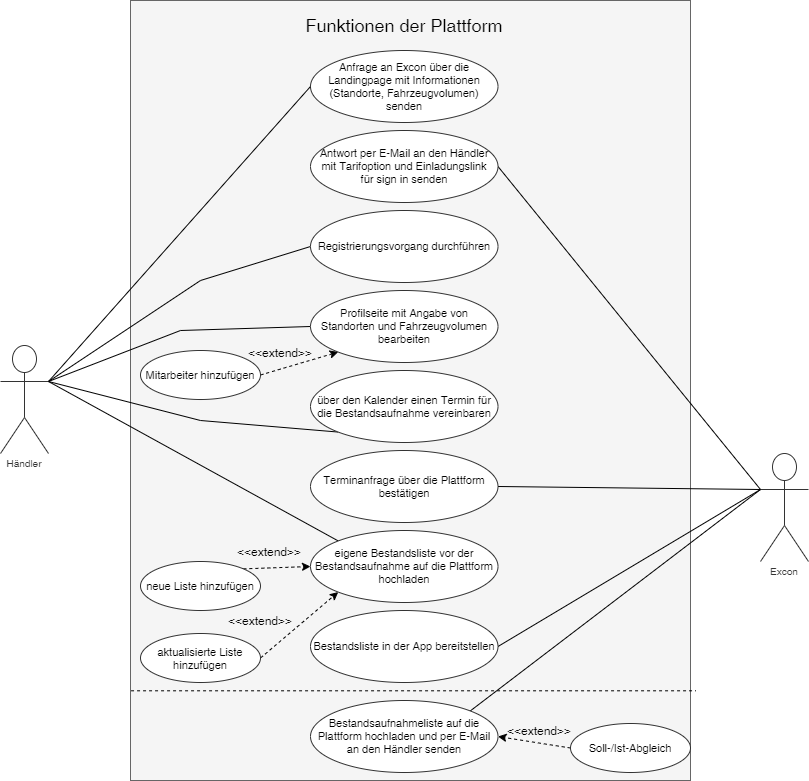

The diagram above was exported from draw.io. Its source (the exported page's mxGraphModel, read from the mxfile embedded in the PNG):
<mxGraphModel dx="1382" dy="922" grid="1" gridSize="10" guides="1" tooltips="1" connect="1" arrows="1" fold="1" page="1" pageScale="1" pageWidth="827" pageHeight="1169" math="0" shadow="0">
  <root>
    <mxCell id="0" />
    <mxCell id="1" parent="0" />
    <mxCell id="3zQdpS8_4o3go70QRPTR-34" value="" style="rounded=0;whiteSpace=wrap;html=1;fillColor=#f5f5f5;strokeColor=#666666;fontColor=#333333;" parent="1" vertex="1">
      <mxGeometry x="140" y="10" width="560" height="780" as="geometry" />
    </mxCell>
    <mxCell id="JinSfRl8T1s1uk3PsX0B-19" style="edgeStyle=none;rounded=0;orthogonalLoop=1;jettySize=auto;html=1;entryX=1;entryY=0.5;entryDx=0;entryDy=0;exitX=0;exitY=0.3333333333333333;exitDx=0;exitDy=0;exitPerimeter=0;endArrow=none;endFill=0;" parent="1" source="3zQdpS8_4o3go70QRPTR-2" target="JinSfRl8T1s1uk3PsX0B-29" edge="1">
      <mxGeometry relative="1" as="geometry">
        <mxPoint x="492.5" y="576" as="targetPoint" />
      </mxGeometry>
    </mxCell>
    <mxCell id="JinSfRl8T1s1uk3PsX0B-22" style="edgeStyle=none;rounded=0;orthogonalLoop=1;jettySize=auto;html=1;entryX=1;entryY=0;entryDx=0;entryDy=0;exitX=0;exitY=0.3333333333333333;exitDx=0;exitDy=0;exitPerimeter=0;endArrow=none;endFill=0;" parent="1" source="3zQdpS8_4o3go70QRPTR-2" target="JinSfRl8T1s1uk3PsX0B-30" edge="1">
      <mxGeometry relative="1" as="geometry">
        <mxPoint x="502.5" y="661" as="targetPoint" />
      </mxGeometry>
    </mxCell>
    <mxCell id="JinSfRl8T1s1uk3PsX0B-32" style="edgeStyle=none;rounded=0;orthogonalLoop=1;jettySize=auto;html=1;entryX=1;entryY=0.5;entryDx=0;entryDy=0;exitX=0;exitY=0.3333333333333333;exitDx=0;exitDy=0;exitPerimeter=0;endArrow=none;endFill=0;" parent="1" source="3zQdpS8_4o3go70QRPTR-2" target="JinSfRl8T1s1uk3PsX0B-31" edge="1">
      <mxGeometry relative="1" as="geometry" />
    </mxCell>
    <UserObject label="Excon" lucidchartObjectId="6-wHvGGU.3L1" id="3zQdpS8_4o3go70QRPTR-2">
      <mxCell style="html=1;whiteSpace=wrap;shape=umlActor;labelPosition=center;verticalLabelPosition=bottom;verticalAlign=top;whiteSpace=nowrap;whiteSpace=wrap;fontSize=10;fontColor=#333333;align=center;spacing=0;strokeColor=#333333;strokeOpacity=100;fillOpacity=100;rounded=1;absoluteArcSize=1;arcSize=9.6;fillColor=#ffffff;" parent="1" vertex="1" zOrder="1">
        <mxGeometry x="770" y="463" width="48" height="108" as="geometry" />
      </mxCell>
    </UserObject>
    <UserObject label="Anfrage an Excon über die Landingpage mit Informationen (Standorte, Fahrzeugvolumen) senden" lucidchartObjectId="k_wHcubtKuNA" id="3zQdpS8_4o3go70QRPTR-3">
      <mxCell style="html=1;whiteSpace=wrap;ellipse;whiteSpace=wrap;fontSize=11;spacing=3;strokeColor=#333333;strokeOpacity=100;fillOpacity=100;rounded=1;absoluteArcSize=1;arcSize=9.6;fillColor=#ffffff;" parent="1" vertex="1" zOrder="2">
        <mxGeometry x="320" y="60" width="187.5" height="72" as="geometry" />
      </mxCell>
    </UserObject>
    <mxCell id="3zQdpS8_4o3go70QRPTR-22" value="&lt;font style=&quot;font-size: 18px&quot;&gt;Funktionen der Plattform&lt;/font&gt;" style="text;html=1;strokeColor=none;fillColor=none;align=center;verticalAlign=middle;whiteSpace=wrap;rounded=0;" parent="1" vertex="1">
      <mxGeometry x="258.75" y="20" width="310" height="30" as="geometry" />
    </mxCell>
    <mxCell id="JinSfRl8T1s1uk3PsX0B-8" style="rounded=0;orthogonalLoop=1;jettySize=auto;html=1;entryX=0;entryY=0.5;entryDx=0;entryDy=0;exitX=1;exitY=0.3333333333333333;exitDx=0;exitDy=0;exitPerimeter=0;endArrow=none;endFill=0;" parent="1" source="3zQdpS8_4o3go70QRPTR-23" target="JinSfRl8T1s1uk3PsX0B-25" edge="1">
      <mxGeometry relative="1" as="geometry">
        <mxPoint x="335" y="256" as="targetPoint" />
        <Array as="points">
          <mxPoint x="210" y="290" />
        </Array>
      </mxGeometry>
    </mxCell>
    <mxCell id="JinSfRl8T1s1uk3PsX0B-11" style="edgeStyle=none;rounded=0;orthogonalLoop=1;jettySize=auto;html=1;entryX=0;entryY=0.5;entryDx=0;entryDy=0;exitX=1;exitY=0.3333333333333333;exitDx=0;exitDy=0;exitPerimeter=0;endArrow=none;endFill=0;" parent="1" source="3zQdpS8_4o3go70QRPTR-23" target="JinSfRl8T1s1uk3PsX0B-26" edge="1">
      <mxGeometry relative="1" as="geometry">
        <mxPoint x="88" y="276" as="sourcePoint" />
        <mxPoint x="335" y="336" as="targetPoint" />
        <Array as="points">
          <mxPoint x="190" y="340" />
        </Array>
      </mxGeometry>
    </mxCell>
    <mxCell id="JinSfRl8T1s1uk3PsX0B-14" style="edgeStyle=none;rounded=0;orthogonalLoop=1;jettySize=auto;html=1;entryX=0;entryY=1;entryDx=0;entryDy=0;exitX=1;exitY=0.3333333333333333;exitDx=0;exitDy=0;exitPerimeter=0;endArrow=none;endFill=0;" parent="1" source="3zQdpS8_4o3go70QRPTR-23" target="JinSfRl8T1s1uk3PsX0B-13" edge="1">
      <mxGeometry relative="1" as="geometry">
        <Array as="points">
          <mxPoint x="210" y="430" />
        </Array>
      </mxGeometry>
    </mxCell>
    <mxCell id="JinSfRl8T1s1uk3PsX0B-16" style="edgeStyle=none;rounded=0;orthogonalLoop=1;jettySize=auto;html=1;entryX=0;entryY=0;entryDx=0;entryDy=0;exitX=1;exitY=0.3333333333333333;exitDx=0;exitDy=0;exitPerimeter=0;endArrow=none;endFill=0;" parent="1" source="3zQdpS8_4o3go70QRPTR-23" target="JinSfRl8T1s1uk3PsX0B-15" edge="1">
      <mxGeometry relative="1" as="geometry" />
    </mxCell>
    <UserObject label="Händler" lucidchartObjectId="6-wHvGGU.3L1" id="3zQdpS8_4o3go70QRPTR-23">
      <mxCell style="html=1;whiteSpace=wrap;shape=umlActor;labelPosition=center;verticalLabelPosition=bottom;verticalAlign=top;whiteSpace=nowrap;whiteSpace=wrap;fontSize=10;fontColor=#333333;align=center;spacing=0;strokeColor=#333333;strokeOpacity=100;fillOpacity=100;rounded=1;absoluteArcSize=1;arcSize=9.6;fillColor=#ffffff;" parent="1" vertex="1" zOrder="1">
        <mxGeometry x="10" y="355" width="48" height="108" as="geometry" />
      </mxCell>
    </UserObject>
    <mxCell id="3zQdpS8_4o3go70QRPTR-25" value="" style="endArrow=none;html=1;exitX=0;exitY=0.3333333333333333;exitDx=0;exitDy=0;exitPerimeter=0;entryX=1;entryY=0.5;entryDx=0;entryDy=0;endFill=0;" parent="1" source="3zQdpS8_4o3go70QRPTR-2" target="JinSfRl8T1s1uk3PsX0B-24" edge="1">
      <mxGeometry width="50" height="50" relative="1" as="geometry">
        <mxPoint x="48" y="417.5" as="sourcePoint" />
        <mxPoint x="492.5" y="176" as="targetPoint" />
      </mxGeometry>
    </mxCell>
    <mxCell id="3zQdpS8_4o3go70QRPTR-26" value="" style="endArrow=none;html=1;entryX=0;entryY=0.5;entryDx=0;entryDy=0;exitX=1;exitY=0.3333333333333333;exitDx=0;exitDy=0;exitPerimeter=0;endFill=0;" parent="1" source="3zQdpS8_4o3go70QRPTR-23" target="3zQdpS8_4o3go70QRPTR-3" edge="1">
      <mxGeometry width="50" height="50" relative="1" as="geometry">
        <mxPoint x="80" y="147.5" as="sourcePoint" />
        <mxPoint x="130" y="97.5" as="targetPoint" />
      </mxGeometry>
    </mxCell>
    <UserObject label="über den Kalender einen Termin für die Bestandsaufnahme vereinbaren" lucidchartObjectId="k_wHcubtKuNA" id="JinSfRl8T1s1uk3PsX0B-13">
      <mxCell style="html=1;whiteSpace=wrap;ellipse;whiteSpace=wrap;fontSize=11;spacing=3;strokeColor=#333333;strokeOpacity=100;fillOpacity=100;rounded=1;absoluteArcSize=1;arcSize=9.6;fillColor=#ffffff;" parent="1" vertex="1" zOrder="2">
        <mxGeometry x="320" y="380" width="187.5" height="72" as="geometry" />
      </mxCell>
    </UserObject>
    <UserObject label="eigene Bestandsliste vor der Bestandsaufnahme auf die Plattform hochladen" lucidchartObjectId="k_wHcubtKuNA" id="JinSfRl8T1s1uk3PsX0B-15">
      <mxCell style="html=1;whiteSpace=wrap;ellipse;whiteSpace=wrap;fontSize=11;spacing=3;strokeColor=#333333;strokeOpacity=100;fillOpacity=100;rounded=1;absoluteArcSize=1;arcSize=9.6;fillColor=#ffffff;" parent="1" vertex="1" zOrder="2">
        <mxGeometry x="320" y="540" width="187.5" height="72" as="geometry" />
      </mxCell>
    </UserObject>
    <UserObject label="Antwort per E-Mail an den Händler mit Tarifoption und Einladungslink&lt;br&gt;für sign in senden" lucidchartObjectId="k_wHcubtKuNA" id="JinSfRl8T1s1uk3PsX0B-24">
      <mxCell style="html=1;whiteSpace=wrap;ellipse;whiteSpace=wrap;fontSize=11;spacing=3;strokeColor=#333333;strokeOpacity=100;fillOpacity=100;rounded=1;absoluteArcSize=1;arcSize=9.6;fillColor=#ffffff;" parent="1" vertex="1" zOrder="2">
        <mxGeometry x="320" y="140" width="187.5" height="72" as="geometry" />
      </mxCell>
    </UserObject>
    <UserObject label="Registrierungsvorgang durchführen" lucidchartObjectId="k_wHcubtKuNA" id="JinSfRl8T1s1uk3PsX0B-25">
      <mxCell style="html=1;whiteSpace=wrap;ellipse;whiteSpace=wrap;fontSize=11;spacing=3;strokeColor=#333333;strokeOpacity=100;fillOpacity=100;rounded=1;absoluteArcSize=1;arcSize=9.6;fillColor=#ffffff;" parent="1" vertex="1" zOrder="2">
        <mxGeometry x="320" y="220" width="187.5" height="72" as="geometry" />
      </mxCell>
    </UserObject>
    <UserObject label="Profilseite mit Angabe von Standorten und Fahrzeugvolumen bearbeiten" lucidchartObjectId="k_wHcubtKuNA" id="JinSfRl8T1s1uk3PsX0B-26">
      <mxCell style="html=1;whiteSpace=wrap;ellipse;whiteSpace=wrap;fontSize=11;spacing=3;strokeColor=#333333;strokeOpacity=100;fillOpacity=100;rounded=1;absoluteArcSize=1;arcSize=9.6;fillColor=#ffffff;" parent="1" vertex="1" zOrder="2">
        <mxGeometry x="320" y="300" width="187.5" height="72" as="geometry" />
      </mxCell>
    </UserObject>
    <UserObject label="Bestandsliste in der App bereitstellen" lucidchartObjectId="k_wHcubtKuNA" id="JinSfRl8T1s1uk3PsX0B-29">
      <mxCell style="html=1;whiteSpace=wrap;ellipse;whiteSpace=wrap;fontSize=11;spacing=3;strokeColor=#333333;strokeOpacity=100;fillOpacity=100;rounded=1;absoluteArcSize=1;arcSize=9.6;fillColor=#ffffff;" parent="1" vertex="1" zOrder="2">
        <mxGeometry x="320" y="620" width="187.5" height="72" as="geometry" />
      </mxCell>
    </UserObject>
    <UserObject label="Bestandsaufnahmeliste auf die Plattform hochladen und per E-Mail an den Händler senden" lucidchartObjectId="k_wHcubtKuNA" id="JinSfRl8T1s1uk3PsX0B-30">
      <mxCell style="html=1;whiteSpace=wrap;ellipse;whiteSpace=wrap;fontSize=11;spacing=3;strokeColor=#333333;strokeOpacity=100;fillOpacity=100;rounded=1;absoluteArcSize=1;arcSize=9.6;fillColor=#ffffff;" parent="1" vertex="1" zOrder="2">
        <mxGeometry x="320" y="710" width="187.5" height="72" as="geometry" />
      </mxCell>
    </UserObject>
    <UserObject label="Terminanfrage über die Plattform bestätigen" lucidchartObjectId="k_wHcubtKuNA" id="JinSfRl8T1s1uk3PsX0B-31">
      <mxCell style="html=1;whiteSpace=wrap;ellipse;whiteSpace=wrap;fontSize=11;spacing=3;strokeColor=#333333;strokeOpacity=100;fillOpacity=100;rounded=1;absoluteArcSize=1;arcSize=9.6;fillColor=#ffffff;" parent="1" vertex="1" zOrder="2">
        <mxGeometry x="320" y="460" width="187.5" height="72" as="geometry" />
      </mxCell>
    </UserObject>
    <mxCell id="JinSfRl8T1s1uk3PsX0B-37" value="" style="endArrow=none;html=1;dashed=1;exitX=0.001;exitY=0.885;exitDx=0;exitDy=0;exitPerimeter=0;entryX=1.009;entryY=0.885;entryDx=0;entryDy=0;entryPerimeter=0;" parent="1" source="3zQdpS8_4o3go70QRPTR-34" target="3zQdpS8_4o3go70QRPTR-34" edge="1">
      <mxGeometry width="50" height="50" relative="1" as="geometry">
        <mxPoint x="303.75" y="700" as="sourcePoint" />
        <mxPoint x="560" y="700" as="targetPoint" />
      </mxGeometry>
    </mxCell>
    <mxCell id="JinSfRl8T1s1uk3PsX0B-39" style="edgeStyle=none;rounded=0;orthogonalLoop=1;jettySize=auto;html=1;entryX=0;entryY=1;entryDx=0;entryDy=0;dashed=1;startArrow=none;startFill=0;endArrow=classic;endFill=1;exitX=1;exitY=0.5;exitDx=0;exitDy=0;" parent="1" source="JinSfRl8T1s1uk3PsX0B-38" target="JinSfRl8T1s1uk3PsX0B-26" edge="1">
      <mxGeometry relative="1" as="geometry" />
    </mxCell>
    <UserObject label="Mitarbeiter hinzufügen" lucidchartObjectId="k_wHcubtKuNA" id="JinSfRl8T1s1uk3PsX0B-38">
      <mxCell style="html=1;whiteSpace=wrap;ellipse;whiteSpace=wrap;fontSize=11;spacing=3;strokeColor=#333333;strokeOpacity=100;fillOpacity=100;rounded=1;absoluteArcSize=1;arcSize=9.6;fillColor=#ffffff;" parent="1" vertex="1" zOrder="2">
        <mxGeometry x="150" y="360" width="120" height="49" as="geometry" />
      </mxCell>
    </UserObject>
    <mxCell id="JinSfRl8T1s1uk3PsX0B-40" value="&amp;lt;&amp;lt;extend&amp;gt;&amp;gt;" style="text;html=1;strokeColor=none;fillColor=none;align=center;verticalAlign=middle;whiteSpace=wrap;rounded=0;" parent="1" vertex="1">
      <mxGeometry x="270" y="352" width="40" height="20" as="geometry" />
    </mxCell>
    <mxCell id="JinSfRl8T1s1uk3PsX0B-43" style="edgeStyle=none;rounded=0;orthogonalLoop=1;jettySize=auto;html=1;entryX=0;entryY=0.5;entryDx=0;entryDy=0;dashed=1;startArrow=none;startFill=0;endArrow=classic;endFill=1;exitX=1;exitY=0;exitDx=0;exitDy=0;" parent="1" source="JinSfRl8T1s1uk3PsX0B-41" target="JinSfRl8T1s1uk3PsX0B-15" edge="1">
      <mxGeometry relative="1" as="geometry" />
    </mxCell>
    <UserObject label="neue Liste hinzufügen" lucidchartObjectId="k_wHcubtKuNA" id="JinSfRl8T1s1uk3PsX0B-41">
      <mxCell style="html=1;whiteSpace=wrap;ellipse;whiteSpace=wrap;fontSize=11;spacing=3;strokeColor=#333333;strokeOpacity=100;fillOpacity=100;rounded=1;absoluteArcSize=1;arcSize=9.6;fillColor=#ffffff;" parent="1" vertex="1" zOrder="2">
        <mxGeometry x="150" y="571" width="120" height="49" as="geometry" />
      </mxCell>
    </UserObject>
    <mxCell id="JinSfRl8T1s1uk3PsX0B-44" style="edgeStyle=none;rounded=0;orthogonalLoop=1;jettySize=auto;html=1;entryX=0;entryY=1;entryDx=0;entryDy=0;dashed=1;startArrow=none;startFill=0;endArrow=classic;endFill=1;exitX=1;exitY=0.5;exitDx=0;exitDy=0;" parent="1" source="JinSfRl8T1s1uk3PsX0B-42" target="JinSfRl8T1s1uk3PsX0B-15" edge="1">
      <mxGeometry relative="1" as="geometry" />
    </mxCell>
    <UserObject label="aktualisierte Liste hinzufügen" lucidchartObjectId="k_wHcubtKuNA" id="JinSfRl8T1s1uk3PsX0B-42">
      <mxCell style="html=1;whiteSpace=wrap;ellipse;whiteSpace=wrap;fontSize=11;spacing=3;strokeColor=#333333;strokeOpacity=100;fillOpacity=100;rounded=1;absoluteArcSize=1;arcSize=9.6;fillColor=#ffffff;" parent="1" vertex="1" zOrder="2">
        <mxGeometry x="150" y="643" width="120" height="49" as="geometry" />
      </mxCell>
    </UserObject>
    <mxCell id="JinSfRl8T1s1uk3PsX0B-45" value="&amp;lt;&amp;lt;extend&amp;gt;&amp;gt;" style="text;html=1;strokeColor=none;fillColor=none;align=center;verticalAlign=middle;whiteSpace=wrap;rounded=0;" parent="1" vertex="1">
      <mxGeometry x="258.75" y="551" width="40" height="20" as="geometry" />
    </mxCell>
    <mxCell id="JinSfRl8T1s1uk3PsX0B-46" value="&amp;lt;&amp;lt;extend&amp;gt;&amp;gt;" style="text;html=1;strokeColor=none;fillColor=none;align=center;verticalAlign=middle;whiteSpace=wrap;rounded=0;" parent="1" vertex="1">
      <mxGeometry x="250" y="620" width="40" height="20" as="geometry" />
    </mxCell>
    <mxCell id="xm9aQwRsXs596EXf9iXW-2" style="rounded=0;orthogonalLoop=1;jettySize=auto;html=1;entryX=1;entryY=0.5;entryDx=0;entryDy=0;exitX=0;exitY=0.5;exitDx=0;exitDy=0;dashed=1;" edge="1" parent="1" source="xm9aQwRsXs596EXf9iXW-1" target="JinSfRl8T1s1uk3PsX0B-30">
      <mxGeometry relative="1" as="geometry" />
    </mxCell>
    <UserObject label="Soll-/Ist-Abgleich" lucidchartObjectId="k_wHcubtKuNA" id="xm9aQwRsXs596EXf9iXW-1">
      <mxCell style="html=1;whiteSpace=wrap;ellipse;whiteSpace=wrap;fontSize=11;spacing=3;strokeColor=#333333;strokeOpacity=100;fillOpacity=100;rounded=1;absoluteArcSize=1;arcSize=9.6;fillColor=#ffffff;" vertex="1" zOrder="2" parent="1">
        <mxGeometry x="580" y="733" width="120" height="49" as="geometry" />
      </mxCell>
    </UserObject>
    <mxCell id="xm9aQwRsXs596EXf9iXW-3" value="&amp;lt;&amp;lt;extend&amp;gt;&amp;gt;" style="text;html=1;strokeColor=none;fillColor=none;align=center;verticalAlign=middle;whiteSpace=wrap;rounded=0;" vertex="1" parent="1">
      <mxGeometry x="528.75" y="730" width="40" height="20" as="geometry" />
    </mxCell>
  </root>
</mxGraphModel>